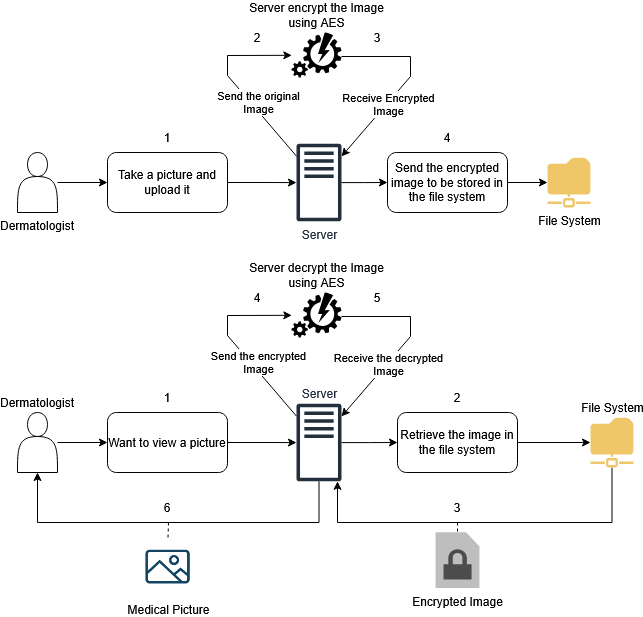

The diagram above was exported from draw.io. Its source (the exported page's mxGraphModel, read from the mxfile embedded in the PNG):
<mxGraphModel dx="1469" dy="813" grid="1" gridSize="10" guides="1" tooltips="1" connect="1" arrows="1" fold="1" page="1" pageScale="1" pageWidth="827" pageHeight="1169" math="0" shadow="0">
  <root>
    <mxCell id="0" />
    <mxCell id="1" parent="0" />
    <mxCell id="0f0OQ6aajqdspCZfgaVf-4" style="edgeStyle=orthogonalEdgeStyle;rounded=0;orthogonalLoop=1;jettySize=auto;html=1;entryX=0;entryY=0.5;entryDx=0;entryDy=0;" edge="1" parent="1" source="0f0OQ6aajqdspCZfgaVf-1" target="0f0OQ6aajqdspCZfgaVf-3">
      <mxGeometry relative="1" as="geometry" />
    </mxCell>
    <mxCell id="0f0OQ6aajqdspCZfgaVf-1" value="&lt;div&gt;Dermatologist&lt;/div&gt;" style="shape=actor;whiteSpace=wrap;html=1;labelPosition=center;verticalLabelPosition=bottom;align=center;verticalAlign=top;" vertex="1" parent="1">
      <mxGeometry x="90" y="170" width="40" height="60" as="geometry" />
    </mxCell>
    <mxCell id="0f0OQ6aajqdspCZfgaVf-13" style="edgeStyle=orthogonalEdgeStyle;rounded=0;orthogonalLoop=1;jettySize=auto;html=1;entryX=0;entryY=0.5;entryDx=0;entryDy=0;" edge="1" parent="1" source="0f0OQ6aajqdspCZfgaVf-2" target="0f0OQ6aajqdspCZfgaVf-12">
      <mxGeometry relative="1" as="geometry" />
    </mxCell>
    <mxCell id="0f0OQ6aajqdspCZfgaVf-2" value="Server" style="sketch=0;outlineConnect=0;fontColor=#232F3E;gradientColor=none;fillColor=#232F3D;strokeColor=none;dashed=0;verticalLabelPosition=bottom;verticalAlign=top;align=center;html=1;fontSize=12;fontStyle=0;aspect=fixed;pointerEvents=1;shape=mxgraph.aws4.traditional_server;" vertex="1" parent="1">
      <mxGeometry x="369" y="161" width="45" height="78" as="geometry" />
    </mxCell>
    <mxCell id="0f0OQ6aajqdspCZfgaVf-6" style="edgeStyle=orthogonalEdgeStyle;rounded=0;orthogonalLoop=1;jettySize=auto;html=1;" edge="1" parent="1" source="0f0OQ6aajqdspCZfgaVf-3" target="0f0OQ6aajqdspCZfgaVf-2">
      <mxGeometry relative="1" as="geometry" />
    </mxCell>
    <mxCell id="0f0OQ6aajqdspCZfgaVf-3" value="Take a picture and upload it" style="rounded=1;whiteSpace=wrap;html=1;" vertex="1" parent="1">
      <mxGeometry x="180" y="170" width="120" height="60" as="geometry" />
    </mxCell>
    <mxCell id="0f0OQ6aajqdspCZfgaVf-8" value="File System" style="sketch=0;aspect=fixed;pointerEvents=1;shadow=0;dashed=0;html=1;strokeColor=none;labelPosition=center;verticalLabelPosition=bottom;verticalAlign=top;align=center;fillColor=light-dark(#efc769, #bfd3ff);shape=mxgraph.mscae.enterprise.shared_folder" vertex="1" parent="1">
      <mxGeometry x="620" y="175" width="43" height="50" as="geometry" />
    </mxCell>
    <mxCell id="0f0OQ6aajqdspCZfgaVf-10" value="Server encrypt the Image &lt;br&gt;using AES" style="verticalLabelPosition=top;html=1;verticalAlign=bottom;align=center;strokeColor=none;fillColor=light-dark(#000000, #0089b6);shape=mxgraph.azure.automation;pointerEvents=1;labelPosition=center;" vertex="1" parent="1">
      <mxGeometry x="364" y="50" width="50" height="45" as="geometry" />
    </mxCell>
    <mxCell id="0f0OQ6aajqdspCZfgaVf-14" style="edgeStyle=orthogonalEdgeStyle;rounded=0;orthogonalLoop=1;jettySize=auto;html=1;" edge="1" parent="1" source="0f0OQ6aajqdspCZfgaVf-12" target="0f0OQ6aajqdspCZfgaVf-8">
      <mxGeometry relative="1" as="geometry" />
    </mxCell>
    <mxCell id="0f0OQ6aajqdspCZfgaVf-12" value="Send the encrypted image to be stored in the file system" style="rounded=1;whiteSpace=wrap;html=1;" vertex="1" parent="1">
      <mxGeometry x="460" y="170" width="120" height="60" as="geometry" />
    </mxCell>
    <mxCell id="0f0OQ6aajqdspCZfgaVf-16" value="" style="endArrow=classic;html=1;rounded=0;entryX=0.006;entryY=0.507;entryDx=0;entryDy=0;entryPerimeter=0;" edge="1" parent="1" source="0f0OQ6aajqdspCZfgaVf-2" target="0f0OQ6aajqdspCZfgaVf-10">
      <mxGeometry width="50" height="50" relative="1" as="geometry">
        <mxPoint x="340" y="160" as="sourcePoint" />
        <mxPoint x="320" y="320" as="targetPoint" />
        <Array as="points">
          <mxPoint x="300" y="93" />
          <mxPoint x="300" y="73" />
        </Array>
      </mxGeometry>
    </mxCell>
    <mxCell id="0f0OQ6aajqdspCZfgaVf-19" value="Send the original&lt;br&gt;Image" style="edgeLabel;html=1;align=center;verticalAlign=middle;resizable=0;points=[];" vertex="1" connectable="0" parent="0f0OQ6aajqdspCZfgaVf-16">
      <mxGeometry x="0.0167" y="-2" relative="1" as="geometry">
        <mxPoint x="23" y="21" as="offset" />
      </mxGeometry>
    </mxCell>
    <mxCell id="0f0OQ6aajqdspCZfgaVf-20" value="" style="endArrow=none;html=1;rounded=0;entryX=1;entryY=0.533;entryDx=0;entryDy=0;entryPerimeter=0;startArrow=classic;startFill=1;" edge="1" parent="1" source="0f0OQ6aajqdspCZfgaVf-2" target="0f0OQ6aajqdspCZfgaVf-10">
      <mxGeometry width="50" height="50" relative="1" as="geometry">
        <mxPoint x="414" y="175" as="sourcePoint" />
        <mxPoint x="419" y="74" as="targetPoint" />
        <Array as="points">
          <mxPoint x="483" y="94" />
          <mxPoint x="483" y="74" />
        </Array>
      </mxGeometry>
    </mxCell>
    <mxCell id="0f0OQ6aajqdspCZfgaVf-21" value="&lt;div&gt;Receive Encrypted&lt;/div&gt;&lt;div&gt;Image&lt;/div&gt;" style="edgeLabel;html=1;align=center;verticalAlign=middle;resizable=0;points=[];" vertex="1" connectable="0" parent="0f0OQ6aajqdspCZfgaVf-20">
      <mxGeometry x="0.0167" y="-2" relative="1" as="geometry">
        <mxPoint x="-20" y="21" as="offset" />
      </mxGeometry>
    </mxCell>
    <mxCell id="0f0OQ6aajqdspCZfgaVf-22" style="edgeStyle=orthogonalEdgeStyle;rounded=0;orthogonalLoop=1;jettySize=auto;html=1;entryX=0;entryY=0.5;entryDx=0;entryDy=0;" edge="1" parent="1" source="0f0OQ6aajqdspCZfgaVf-23" target="0f0OQ6aajqdspCZfgaVf-27">
      <mxGeometry relative="1" as="geometry" />
    </mxCell>
    <mxCell id="0f0OQ6aajqdspCZfgaVf-23" value="&lt;div&gt;Dermatologist&lt;/div&gt;" style="shape=actor;whiteSpace=wrap;html=1;labelPosition=center;verticalLabelPosition=top;align=center;verticalAlign=bottom;" vertex="1" parent="1">
      <mxGeometry x="90" y="430" width="40" height="60" as="geometry" />
    </mxCell>
    <mxCell id="0f0OQ6aajqdspCZfgaVf-24" style="edgeStyle=orthogonalEdgeStyle;rounded=0;orthogonalLoop=1;jettySize=auto;html=1;entryX=0;entryY=0.5;entryDx=0;entryDy=0;" edge="1" parent="1" source="0f0OQ6aajqdspCZfgaVf-25" target="0f0OQ6aajqdspCZfgaVf-31">
      <mxGeometry relative="1" as="geometry" />
    </mxCell>
    <mxCell id="0f0OQ6aajqdspCZfgaVf-51" style="edgeStyle=orthogonalEdgeStyle;rounded=0;orthogonalLoop=1;jettySize=auto;html=1;entryX=0.5;entryY=1;entryDx=0;entryDy=0;" edge="1" parent="1" source="0f0OQ6aajqdspCZfgaVf-25" target="0f0OQ6aajqdspCZfgaVf-23">
      <mxGeometry relative="1" as="geometry">
        <Array as="points">
          <mxPoint x="392" y="540" />
          <mxPoint x="110" y="540" />
        </Array>
      </mxGeometry>
    </mxCell>
    <mxCell id="0f0OQ6aajqdspCZfgaVf-25" value="Server" style="sketch=0;outlineConnect=0;fontColor=#232F3E;gradientColor=none;fillColor=#232F3D;strokeColor=none;dashed=0;verticalLabelPosition=top;verticalAlign=bottom;align=center;html=1;fontSize=12;fontStyle=0;aspect=fixed;pointerEvents=1;shape=mxgraph.aws4.traditional_server;labelPosition=center;" vertex="1" parent="1">
      <mxGeometry x="369" y="421" width="45" height="78" as="geometry" />
    </mxCell>
    <mxCell id="0f0OQ6aajqdspCZfgaVf-26" style="edgeStyle=orthogonalEdgeStyle;rounded=0;orthogonalLoop=1;jettySize=auto;html=1;" edge="1" parent="1" source="0f0OQ6aajqdspCZfgaVf-27" target="0f0OQ6aajqdspCZfgaVf-25">
      <mxGeometry relative="1" as="geometry" />
    </mxCell>
    <mxCell id="0f0OQ6aajqdspCZfgaVf-27" value="Want to view a picture" style="rounded=1;whiteSpace=wrap;html=1;" vertex="1" parent="1">
      <mxGeometry x="180" y="430" width="120" height="60" as="geometry" />
    </mxCell>
    <mxCell id="0f0OQ6aajqdspCZfgaVf-43" style="edgeStyle=orthogonalEdgeStyle;rounded=0;orthogonalLoop=1;jettySize=auto;html=1;" edge="1" parent="1" source="0f0OQ6aajqdspCZfgaVf-28" target="0f0OQ6aajqdspCZfgaVf-25">
      <mxGeometry relative="1" as="geometry">
        <mxPoint x="590" y="540" as="targetPoint" />
        <Array as="points">
          <mxPoint x="685" y="540" />
          <mxPoint x="410" y="540" />
        </Array>
      </mxGeometry>
    </mxCell>
    <mxCell id="0f0OQ6aajqdspCZfgaVf-28" value="File System" style="sketch=0;aspect=fixed;pointerEvents=1;shadow=0;dashed=0;html=1;strokeColor=none;labelPosition=center;verticalLabelPosition=top;verticalAlign=bottom;align=center;fillColor=light-dark(#efc769, #bfd3ff);shape=mxgraph.mscae.enterprise.shared_folder" vertex="1" parent="1">
      <mxGeometry x="663" y="435" width="43" height="50" as="geometry" />
    </mxCell>
    <mxCell id="0f0OQ6aajqdspCZfgaVf-29" value="Server decrypt the Image &lt;br&gt;using AES" style="verticalLabelPosition=top;html=1;verticalAlign=bottom;align=center;strokeColor=none;fillColor=light-dark(#000000, #0089b6);shape=mxgraph.azure.automation;pointerEvents=1;labelPosition=center;" vertex="1" parent="1">
      <mxGeometry x="364" y="310" width="50" height="45" as="geometry" />
    </mxCell>
    <mxCell id="0f0OQ6aajqdspCZfgaVf-30" style="edgeStyle=orthogonalEdgeStyle;rounded=0;orthogonalLoop=1;jettySize=auto;html=1;" edge="1" parent="1" source="0f0OQ6aajqdspCZfgaVf-31" target="0f0OQ6aajqdspCZfgaVf-28">
      <mxGeometry relative="1" as="geometry" />
    </mxCell>
    <mxCell id="0f0OQ6aajqdspCZfgaVf-31" value="Retrieve the image in the file system" style="rounded=1;whiteSpace=wrap;html=1;" vertex="1" parent="1">
      <mxGeometry x="470" y="430" width="120" height="60" as="geometry" />
    </mxCell>
    <mxCell id="0f0OQ6aajqdspCZfgaVf-32" value="" style="endArrow=classic;html=1;rounded=0;entryX=0.006;entryY=0.507;entryDx=0;entryDy=0;entryPerimeter=0;" edge="1" parent="1" source="0f0OQ6aajqdspCZfgaVf-25" target="0f0OQ6aajqdspCZfgaVf-29">
      <mxGeometry width="50" height="50" relative="1" as="geometry">
        <mxPoint x="340" y="420" as="sourcePoint" />
        <mxPoint x="320" y="580" as="targetPoint" />
        <Array as="points">
          <mxPoint x="300" y="353" />
          <mxPoint x="300" y="333" />
        </Array>
      </mxGeometry>
    </mxCell>
    <mxCell id="0f0OQ6aajqdspCZfgaVf-33" value="Send the encrypted &lt;br&gt;&lt;div&gt;Image&lt;/div&gt;" style="edgeLabel;html=1;align=center;verticalAlign=middle;resizable=0;points=[];" vertex="1" connectable="0" parent="0f0OQ6aajqdspCZfgaVf-32">
      <mxGeometry x="0.0167" y="-2" relative="1" as="geometry">
        <mxPoint x="23" y="21" as="offset" />
      </mxGeometry>
    </mxCell>
    <mxCell id="0f0OQ6aajqdspCZfgaVf-34" value="" style="endArrow=none;html=1;rounded=0;entryX=1;entryY=0.533;entryDx=0;entryDy=0;entryPerimeter=0;startArrow=classic;startFill=1;" edge="1" parent="1" source="0f0OQ6aajqdspCZfgaVf-25" target="0f0OQ6aajqdspCZfgaVf-29">
      <mxGeometry width="50" height="50" relative="1" as="geometry">
        <mxPoint x="414" y="435" as="sourcePoint" />
        <mxPoint x="419" y="334" as="targetPoint" />
        <Array as="points">
          <mxPoint x="483" y="354" />
          <mxPoint x="483" y="334" />
        </Array>
      </mxGeometry>
    </mxCell>
    <mxCell id="0f0OQ6aajqdspCZfgaVf-35" value="Receive the decrypted&lt;br&gt;Image" style="edgeLabel;html=1;align=center;verticalAlign=middle;resizable=0;points=[];" vertex="1" connectable="0" parent="0f0OQ6aajqdspCZfgaVf-34">
      <mxGeometry x="0.0167" y="-2" relative="1" as="geometry">
        <mxPoint x="-20" y="21" as="offset" />
      </mxGeometry>
    </mxCell>
    <mxCell id="0f0OQ6aajqdspCZfgaVf-36" value="1" style="text;html=1;align=center;verticalAlign=middle;whiteSpace=wrap;rounded=0;" vertex="1" parent="1">
      <mxGeometry x="210" y="140" width="60" height="30" as="geometry" />
    </mxCell>
    <mxCell id="0f0OQ6aajqdspCZfgaVf-37" value="2" style="text;html=1;align=center;verticalAlign=middle;whiteSpace=wrap;rounded=0;" vertex="1" parent="1">
      <mxGeometry x="300" y="40" width="60" height="30" as="geometry" />
    </mxCell>
    <mxCell id="0f0OQ6aajqdspCZfgaVf-38" value="3" style="text;html=1;align=center;verticalAlign=middle;whiteSpace=wrap;rounded=0;" vertex="1" parent="1">
      <mxGeometry x="420" y="40" width="60" height="30" as="geometry" />
    </mxCell>
    <mxCell id="0f0OQ6aajqdspCZfgaVf-39" value="4" style="text;html=1;align=center;verticalAlign=middle;whiteSpace=wrap;rounded=0;" vertex="1" parent="1">
      <mxGeometry x="490" y="140" width="60" height="30" as="geometry" />
    </mxCell>
    <mxCell id="0f0OQ6aajqdspCZfgaVf-40" value="1" style="text;html=1;align=center;verticalAlign=middle;whiteSpace=wrap;rounded=0;" vertex="1" parent="1">
      <mxGeometry x="210" y="400" width="60" height="30" as="geometry" />
    </mxCell>
    <mxCell id="0f0OQ6aajqdspCZfgaVf-41" value="2" style="text;html=1;align=center;verticalAlign=middle;whiteSpace=wrap;rounded=0;" vertex="1" parent="1">
      <mxGeometry x="500" y="400" width="60" height="30" as="geometry" />
    </mxCell>
    <mxCell id="0f0OQ6aajqdspCZfgaVf-44" value="Encrypted Image" style="outlineConnect=0;dashed=0;verticalLabelPosition=bottom;verticalAlign=top;align=center;html=1;shape=mxgraph.aws3.encrypted_data;fillColor=#7D7C7C;gradientColor=none;" vertex="1" parent="1">
      <mxGeometry x="508.25" y="550" width="43.5" height="55.5" as="geometry" />
    </mxCell>
    <mxCell id="0f0OQ6aajqdspCZfgaVf-45" value="" style="endArrow=none;dashed=1;html=1;rounded=0;" edge="1" parent="1" target="0f0OQ6aajqdspCZfgaVf-44">
      <mxGeometry width="50" height="50" relative="1" as="geometry">
        <mxPoint x="530" y="540" as="sourcePoint" />
        <mxPoint x="440" y="330" as="targetPoint" />
      </mxGeometry>
    </mxCell>
    <mxCell id="0f0OQ6aajqdspCZfgaVf-46" value="3" style="text;html=1;align=center;verticalAlign=middle;whiteSpace=wrap;rounded=0;" vertex="1" parent="1">
      <mxGeometry x="500" y="510" width="60" height="30" as="geometry" />
    </mxCell>
    <mxCell id="0f0OQ6aajqdspCZfgaVf-48" value="4" style="text;html=1;align=center;verticalAlign=middle;whiteSpace=wrap;rounded=0;" vertex="1" parent="1">
      <mxGeometry x="300" y="300" width="60" height="30" as="geometry" />
    </mxCell>
    <mxCell id="0f0OQ6aajqdspCZfgaVf-50" value="5" style="text;html=1;align=center;verticalAlign=middle;whiteSpace=wrap;rounded=0;" vertex="1" parent="1">
      <mxGeometry x="420" y="300" width="60" height="30" as="geometry" />
    </mxCell>
    <mxCell id="0f0OQ6aajqdspCZfgaVf-52" value="Medical Picture" style="shape=image;html=1;verticalAlign=top;verticalLabelPosition=bottom;labelBackgroundColor=#ffffff;imageAspect=0;aspect=fixed;image=https://cdn4.iconfinder.com/data/icons/evil-icons-user-interface/64/picture-128.png" vertex="1" parent="1">
      <mxGeometry x="211" y="555" width="59" height="59" as="geometry" />
    </mxCell>
    <mxCell id="0f0OQ6aajqdspCZfgaVf-53" value="" style="endArrow=none;dashed=1;html=1;rounded=0;exitX=0.5;exitY=0;exitDx=0;exitDy=0;" edge="1" parent="1" source="0f0OQ6aajqdspCZfgaVf-52">
      <mxGeometry width="50" height="50" relative="1" as="geometry">
        <mxPoint x="390" y="380" as="sourcePoint" />
        <mxPoint x="241" y="540" as="targetPoint" />
      </mxGeometry>
    </mxCell>
    <mxCell id="0f0OQ6aajqdspCZfgaVf-54" value="6" style="text;html=1;align=center;verticalAlign=middle;whiteSpace=wrap;rounded=0;" vertex="1" parent="1">
      <mxGeometry x="210" y="510" width="60" height="30" as="geometry" />
    </mxCell>
  </root>
</mxGraphModel>